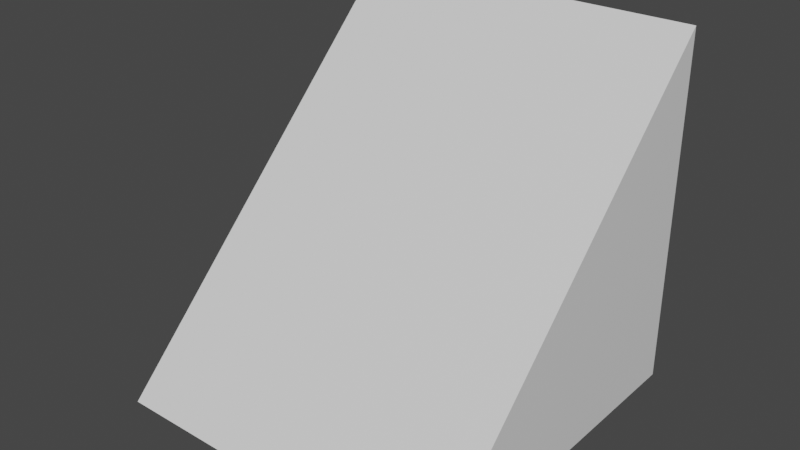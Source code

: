 # Source: Ramp.blend  (saved by Blender 2.82.7; exported with 4.5.12 LTS)
import bpy
from mathutils import Matrix  # noqa: F401  (used for matrix-valued properties, if any)

bpy.ops.wm.read_factory_settings(use_empty=True)
scene = bpy.context.scene
scene.name = 'Scene'

# ---- collections
col_collection = bpy.data.collections.new('Collection'); scene.collection.children.link(col_collection)

# ---- materials (node trees are filled in below, after node groups)
mat_material = bpy.data.materials.new('Material')
mat_material.alpha_threshold = 0.0
mat_material.use_transparent_shadow = False
mat_material.line_color = (0.0, 0.0, 0.0, 1.0)

# ---- material node trees
mat_material.use_nodes = True; mat_material.node_tree.nodes.clear()
_N = mat_material.node_tree.nodes; _L = mat_material.node_tree.links
n0 = _N.new('ShaderNodeOutputMaterial'); n0.name = 'Material Output'; n0.location = (300, 300)
n1 = _N.new('ShaderNodeBsdfPrincipled'); n1.name = 'Principled BSDF'; n1.location = (10, 300)
n1.distribution = 'GGX'
n1.subsurface_method = 'BURLEY'
n1.inputs[2].default_value = 0.4
n1.inputs[3].default_value = 1.45
n1.inputs[27].default_value = (0.0, 0.0, 0.0, 1.0)
n1.inputs[28].default_value = 1.0
_L.new(n1.outputs[0], n0.inputs[0])
n0.is_active_output = True

# ---- world
world_world = bpy.data.worlds.new('World'); scene.world = world_world
world_world.use_nodes = True; world_world.node_tree.nodes.clear()
_N = world_world.node_tree.nodes; _L = world_world.node_tree.links
n0 = _N.new('ShaderNodeOutputWorld'); n0.name = 'World Output'; n0.location = (300, 300)
n1 = _N.new('ShaderNodeBackground'); n1.name = 'Background'; n1.location = (10, 300)
n1.inputs[0].default_value = (0.05088, 0.05088, 0.05088, 1.0)
_L.new(n1.outputs[0], n0.inputs[0])
n0.is_active_output = True
world_world.color = (0.05088, 0.05088, 0.05088)
world_world.use_sun_shadow = False
world_world.sun_shadow_jitter_overblur = 0.0

# ---- meshes
me_cube = bpy.data.meshes.new('Cube')
me_cube.from_pydata([(0.0, 3.0, 3.0), (0.0, 3.0, 0.0), (0.0, 0.0, 0.0), (-3.0, 3.0, 3.0), (-3.0, 3.0, 0.0), (-3.0, 0.0, 0.0)], [], [(5, 3, 4), (4, 1, 2, 5), (1, 0, 2), (4, 3, 0, 1), (2, 0, 3, 5)])
_uv = me_cube.uv_layers.new(name='UVMap')
_uv.uv.foreach_set('vector', [0.581, 0.581, 0.2325, 0.8134, 0.2325, 0.581, 0.2325, 0.581, 0.2325, 0.2325, 0.581, 0.2325, 0.581, 0.581, 0.2325, 0.2325, 0.2325, 9.017e-05, 0.581, 0.2325, 0.2325, 0.581, 9.04e-05, 0.581, 9.017e-05, 0.2325, 0.2325, 0.2325, 0.581, 0.2325, 0.9999, 0.2325, 0.9999, 0.581, 0.581, 0.581])
me_cube.materials.append(mat_material)
me_cube.use_remesh_preserve_volume = False
me_cube.use_remesh_preserve_attributes = False
me_cube.use_mirror_vertex_groups = False
me_cube.update()

# ---- objects
ob_cube = bpy.data.objects.new('Cube', me_cube)

# ---- transforms, parenting, visibility, modifiers, constraints
ob_cube.location = (2.0, -1.0, -1.0)
ob_cube.lock_rotations_4d = False
ob_cube.empty_display_type = 'ARROWS'
ob_cube.lineart.crease_threshold = 0.0

# ---- collection membership
col_collection.objects.link(ob_cube)

# ---- scene / render settings (as saved in the file)
scene.frame_start = 1; scene.frame_end = 250; scene.frame_set(1)
scene.render.engine = 'BLENDER_EEVEE_NEXT'
scene.cycles.use_denoising = False
scene.cycles.samples = 128
scene.cycles.sampling_pattern = 'TABULATED_SOBOL'
scene.cycles.use_adaptive_sampling = False
scene.cycles.use_light_tree = False
scene.view_settings.view_transform = 'Filmic'
bpy.context.view_layer.update()

# ---- added for rendering (the .blend has no active camera and no usable light): camera, sun
cam_auto = bpy.data.cameras.new('AutoCamera')
cam_auto.lens = 50.0
cam_auto.sensor_width = 36.0
cam_auto.clip_end = 1000.0
ob_auto_camera = bpy.data.objects.new('AutoCamera', cam_auto)
scene.collection.objects.link(ob_auto_camera)
ob_auto_camera.location = (5.30761, -5.26913, 4.34609)
ob_auto_camera.rotation_euler = (1.09748, -7.21219e-08, 0.694738)
scene.camera = ob_auto_camera
light_auto_sun = bpy.data.lights.new('AutoSun', 'SUN')
light_auto_sun.energy = 3.0
light_auto_sun.angle = 0.0523599
ob_auto_sun = bpy.data.objects.new('AutoSun', light_auto_sun)
scene.collection.objects.link(ob_auto_sun)
ob_auto_sun.rotation_euler = (0.872665, 0.174533, 0.523599)
bpy.context.view_layer.update()
